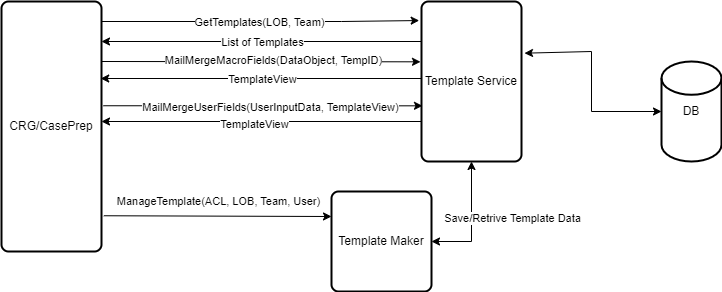

The diagram above was exported from draw.io. Its source (the exported page's mxGraphModel, read from the mxfile embedded in the PNG):
<mxGraphModel dx="1050" dy="549" grid="1" gridSize="10" guides="1" tooltips="1" connect="1" arrows="1" fold="1" page="1" pageScale="1" pageWidth="827" pageHeight="1169" math="0" shadow="0">
  <root>
    <mxCell id="WIyWlLk6GJQsqaUBKTNV-0" />
    <mxCell id="WIyWlLk6GJQsqaUBKTNV-1" parent="WIyWlLk6GJQsqaUBKTNV-0" />
    <mxCell id="7NU-cHFLqftSs90a83UY-0" value="CRG/CasePrep" style="rounded=1;whiteSpace=wrap;html=1;absoluteArcSize=1;arcSize=14;strokeWidth=2;" parent="WIyWlLk6GJQsqaUBKTNV-1" vertex="1">
      <mxGeometry x="70" y="60" width="100" height="250" as="geometry" />
    </mxCell>
    <mxCell id="7NU-cHFLqftSs90a83UY-3" value="DB" style="strokeWidth=2;html=1;shape=mxgraph.flowchart.database;whiteSpace=wrap;" parent="WIyWlLk6GJQsqaUBKTNV-1" vertex="1">
      <mxGeometry x="730" y="120" width="60" height="100" as="geometry" />
    </mxCell>
    <mxCell id="7NU-cHFLqftSs90a83UY-4" value="Template Service" style="rounded=1;whiteSpace=wrap;html=1;absoluteArcSize=1;arcSize=14;strokeWidth=2;" parent="WIyWlLk6GJQsqaUBKTNV-1" vertex="1">
      <mxGeometry x="490" y="60" width="100" height="160" as="geometry" />
    </mxCell>
    <mxCell id="7NU-cHFLqftSs90a83UY-14" value="Template Maker" style="rounded=1;whiteSpace=wrap;html=1;absoluteArcSize=1;arcSize=14;strokeWidth=2;" parent="WIyWlLk6GJQsqaUBKTNV-1" vertex="1">
      <mxGeometry x="400" y="250" width="100" height="100" as="geometry" />
    </mxCell>
    <mxCell id="7NU-cHFLqftSs90a83UY-41" value="" style="endArrow=classic;html=1;rounded=0;exitX=0;exitY=0.25;exitDx=0;exitDy=0;" parent="WIyWlLk6GJQsqaUBKTNV-1" source="7NU-cHFLqftSs90a83UY-4" edge="1">
      <mxGeometry width="50" height="50" relative="1" as="geometry">
        <mxPoint x="480" y="100" as="sourcePoint" />
        <mxPoint x="170" y="100" as="targetPoint" />
      </mxGeometry>
    </mxCell>
    <mxCell id="7NU-cHFLqftSs90a83UY-46" value="List of Templates" style="edgeLabel;html=1;align=center;verticalAlign=middle;resizable=0;points=[];" parent="7NU-cHFLqftSs90a83UY-41" vertex="1" connectable="0">
      <mxGeometry x="0.1769" y="2" relative="1" as="geometry">
        <mxPoint x="28" y="-2" as="offset" />
      </mxGeometry>
    </mxCell>
    <mxCell id="7NU-cHFLqftSs90a83UY-42" value="" style="endArrow=classic;html=1;rounded=0;entryX=-0.023;entryY=0.119;entryDx=0;entryDy=0;entryPerimeter=0;" parent="WIyWlLk6GJQsqaUBKTNV-1" target="7NU-cHFLqftSs90a83UY-4" edge="1">
      <mxGeometry width="50" height="50" relative="1" as="geometry">
        <mxPoint x="170" y="80" as="sourcePoint" />
        <mxPoint x="340" y="260" as="targetPoint" />
        <Array as="points">
          <mxPoint x="410" y="80" />
        </Array>
      </mxGeometry>
    </mxCell>
    <mxCell id="7NU-cHFLqftSs90a83UY-45" value="GetTemplates(LOB, Team)" style="edgeLabel;html=1;align=center;verticalAlign=middle;resizable=0;points=[];" parent="7NU-cHFLqftSs90a83UY-42" vertex="1" connectable="0">
      <mxGeometry x="-0.1689" y="1" relative="1" as="geometry">
        <mxPoint x="25" y="1" as="offset" />
      </mxGeometry>
    </mxCell>
    <mxCell id="7NU-cHFLqftSs90a83UY-47" value="" style="endArrow=classic;html=1;rounded=0;entryX=0;entryY=0.25;entryDx=0;entryDy=0;exitX=1.023;exitY=0.857;exitDx=0;exitDy=0;exitPerimeter=0;" parent="WIyWlLk6GJQsqaUBKTNV-1" source="7NU-cHFLqftSs90a83UY-0" target="7NU-cHFLqftSs90a83UY-14" edge="1">
      <mxGeometry width="50" height="50" relative="1" as="geometry">
        <mxPoint x="290" y="310" as="sourcePoint" />
        <mxPoint x="340" y="260" as="targetPoint" />
      </mxGeometry>
    </mxCell>
    <mxCell id="7NU-cHFLqftSs90a83UY-48" value="ManageTemplate(ACL, LOB, Team, User)" style="edgeLabel;html=1;align=center;verticalAlign=middle;resizable=0;points=[];" parent="7NU-cHFLqftSs90a83UY-47" vertex="1" connectable="0">
      <mxGeometry x="-0.2474" y="-2" relative="1" as="geometry">
        <mxPoint x="28" y="-17" as="offset" />
      </mxGeometry>
    </mxCell>
    <mxCell id="7NU-cHFLqftSs90a83UY-49" value="" style="endArrow=classic;startArrow=classic;html=1;rounded=0;exitX=1.03;exitY=0.323;exitDx=0;exitDy=0;entryX=0;entryY=0.5;entryDx=0;entryDy=0;entryPerimeter=0;exitPerimeter=0;" parent="WIyWlLk6GJQsqaUBKTNV-1" source="7NU-cHFLqftSs90a83UY-4" target="7NU-cHFLqftSs90a83UY-3" edge="1">
      <mxGeometry width="50" height="50" relative="1" as="geometry">
        <mxPoint x="580" y="120" as="sourcePoint" />
        <mxPoint x="640" y="250" as="targetPoint" />
        <Array as="points">
          <mxPoint x="660" y="110" />
          <mxPoint x="660" y="170" />
        </Array>
      </mxGeometry>
    </mxCell>
    <mxCell id="7NU-cHFLqftSs90a83UY-54" value="" style="endArrow=classic;startArrow=classic;html=1;rounded=0;entryX=0.5;entryY=1;entryDx=0;entryDy=0;" parent="WIyWlLk6GJQsqaUBKTNV-1" source="7NU-cHFLqftSs90a83UY-14" target="7NU-cHFLqftSs90a83UY-4" edge="1">
      <mxGeometry width="50" height="50" relative="1" as="geometry">
        <mxPoint x="290" y="310" as="sourcePoint" />
        <mxPoint x="340" y="260" as="targetPoint" />
        <Array as="points">
          <mxPoint x="540" y="300" />
        </Array>
      </mxGeometry>
    </mxCell>
    <mxCell id="7NU-cHFLqftSs90a83UY-67" value="Save/Retrive Template Data" style="edgeLabel;html=1;align=center;verticalAlign=middle;resizable=0;points=[];" parent="7NU-cHFLqftSs90a83UY-54" vertex="1" connectable="0">
      <mxGeometry x="0.0722" relative="1" as="geometry">
        <mxPoint x="40" as="offset" />
      </mxGeometry>
    </mxCell>
    <mxCell id="7NU-cHFLqftSs90a83UY-55" value="" style="endArrow=classic;html=1;rounded=0;entryX=-0.01;entryY=0.377;entryDx=0;entryDy=0;entryPerimeter=0;" parent="WIyWlLk6GJQsqaUBKTNV-1" target="7NU-cHFLqftSs90a83UY-4" edge="1">
      <mxGeometry width="50" height="50" relative="1" as="geometry">
        <mxPoint x="170" y="120" as="sourcePoint" />
        <mxPoint x="340" y="260" as="targetPoint" />
      </mxGeometry>
    </mxCell>
    <mxCell id="7NU-cHFLqftSs90a83UY-56" value="MailMergeMacroFields(DataObject, TempID)" style="edgeLabel;html=1;align=center;verticalAlign=middle;resizable=0;points=[];" parent="7NU-cHFLqftSs90a83UY-55" vertex="1" connectable="0">
      <mxGeometry x="-0.2563" y="1" relative="1" as="geometry">
        <mxPoint x="52" y="-1" as="offset" />
      </mxGeometry>
    </mxCell>
    <mxCell id="7NU-cHFLqftSs90a83UY-57" value="" style="endArrow=classic;html=1;rounded=0;entryX=0.992;entryY=0.308;entryDx=0;entryDy=0;entryPerimeter=0;" parent="WIyWlLk6GJQsqaUBKTNV-1" target="7NU-cHFLqftSs90a83UY-0" edge="1">
      <mxGeometry width="50" height="50" relative="1" as="geometry">
        <mxPoint x="490" y="137" as="sourcePoint" />
        <mxPoint x="340" y="260" as="targetPoint" />
      </mxGeometry>
    </mxCell>
    <mxCell id="7NU-cHFLqftSs90a83UY-58" value="TemplateView" style="edgeLabel;html=1;align=center;verticalAlign=middle;resizable=0;points=[];" parent="7NU-cHFLqftSs90a83UY-57" vertex="1" connectable="0">
      <mxGeometry x="0.1696" relative="1" as="geometry">
        <mxPoint x="28" as="offset" />
      </mxGeometry>
    </mxCell>
    <mxCell id="7NU-cHFLqftSs90a83UY-61" value="" style="endArrow=classic;html=1;rounded=0;exitX=1.017;exitY=0.417;exitDx=0;exitDy=0;exitPerimeter=0;entryX=0.01;entryY=0.652;entryDx=0;entryDy=0;entryPerimeter=0;" parent="WIyWlLk6GJQsqaUBKTNV-1" source="7NU-cHFLqftSs90a83UY-0" target="7NU-cHFLqftSs90a83UY-4" edge="1">
      <mxGeometry width="50" height="50" relative="1" as="geometry">
        <mxPoint x="400" y="250" as="sourcePoint" />
        <mxPoint x="490" y="160" as="targetPoint" />
      </mxGeometry>
    </mxCell>
    <mxCell id="7NU-cHFLqftSs90a83UY-65" value="MailMergeUserFields(UserInputData, TemplateView)" style="edgeLabel;html=1;align=center;verticalAlign=middle;resizable=0;points=[];" parent="7NU-cHFLqftSs90a83UY-61" vertex="1" connectable="0">
      <mxGeometry x="0.0469" y="-1" relative="1" as="geometry">
        <mxPoint as="offset" />
      </mxGeometry>
    </mxCell>
    <mxCell id="7NU-cHFLqftSs90a83UY-64" value="" style="endArrow=classic;html=1;rounded=0;exitX=0;exitY=0.75;exitDx=0;exitDy=0;" parent="WIyWlLk6GJQsqaUBKTNV-1" source="7NU-cHFLqftSs90a83UY-4" edge="1">
      <mxGeometry width="50" height="50" relative="1" as="geometry">
        <mxPoint x="480" y="178" as="sourcePoint" />
        <mxPoint x="170" y="180" as="targetPoint" />
      </mxGeometry>
    </mxCell>
    <mxCell id="7NU-cHFLqftSs90a83UY-66" value="TemplateView" style="edgeLabel;html=1;align=center;verticalAlign=middle;resizable=0;points=[];" parent="7NU-cHFLqftSs90a83UY-64" vertex="1" connectable="0">
      <mxGeometry x="0.049" y="2" relative="1" as="geometry">
        <mxPoint as="offset" />
      </mxGeometry>
    </mxCell>
  </root>
</mxGraphModel>